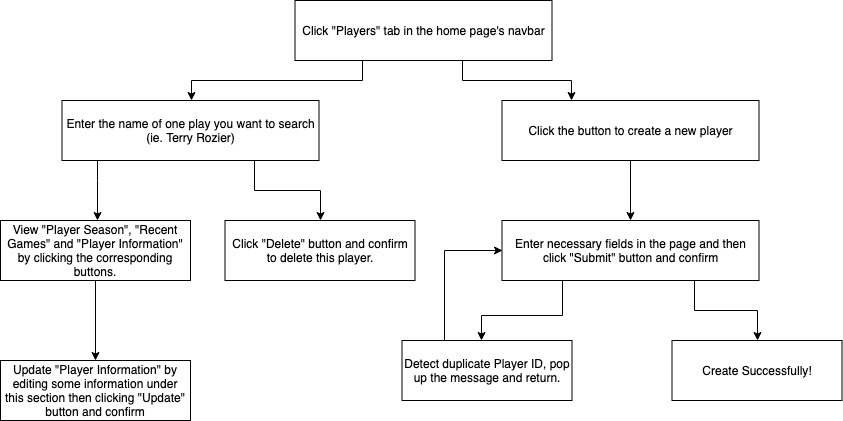

The diagram above was exported from draw.io. Its source (the exported page's mxGraphModel, read from the mxfile embedded in the PNG):
<mxGraphModel dx="1158" dy="766" grid="1" gridSize="10" guides="1" tooltips="1" connect="1" arrows="1" fold="1" page="1" pageScale="1" pageWidth="827" pageHeight="1169" math="0" shadow="0">
  <root>
    <mxCell id="0" />
    <mxCell id="1" parent="0" />
    <mxCell id="IvE7xZb0gmpTU86oTS3k-1" value="" style="edgeStyle=orthogonalEdgeStyle;rounded=0;orthogonalLoop=1;jettySize=auto;html=1;" edge="1" parent="1" source="IvE7xZb0gmpTU86oTS3k-2" target="IvE7xZb0gmpTU86oTS3k-4">
      <mxGeometry relative="1" as="geometry">
        <Array as="points">
          <mxPoint x="371.5" y="130" />
          <mxPoint x="200.5" y="130" />
        </Array>
      </mxGeometry>
    </mxCell>
    <mxCell id="IvE7xZb0gmpTU86oTS3k-10" value="" style="edgeStyle=orthogonalEdgeStyle;rounded=0;orthogonalLoop=1;jettySize=auto;html=1;" edge="1" parent="1" source="IvE7xZb0gmpTU86oTS3k-2" target="IvE7xZb0gmpTU86oTS3k-9">
      <mxGeometry relative="1" as="geometry">
        <Array as="points">
          <mxPoint x="471.5" y="130" />
          <mxPoint x="580.5" y="130" />
        </Array>
      </mxGeometry>
    </mxCell>
    <mxCell id="IvE7xZb0gmpTU86oTS3k-2" value="Click &quot;Players&quot; tab in the home page's navbar" style="rounded=0;whiteSpace=wrap;html=1;" vertex="1" parent="1">
      <mxGeometry x="304.5" y="50" width="257" height="60" as="geometry" />
    </mxCell>
    <mxCell id="IvE7xZb0gmpTU86oTS3k-23" value="" style="edgeStyle=orthogonalEdgeStyle;rounded=0;orthogonalLoop=1;jettySize=auto;html=1;" edge="1" parent="1" source="IvE7xZb0gmpTU86oTS3k-9" target="IvE7xZb0gmpTU86oTS3k-22">
      <mxGeometry relative="1" as="geometry" />
    </mxCell>
    <mxCell id="IvE7xZb0gmpTU86oTS3k-9" value="Click the button to create a new player" style="rounded=0;whiteSpace=wrap;html=1;" vertex="1" parent="1">
      <mxGeometry x="511.5" y="150" width="257" height="60" as="geometry" />
    </mxCell>
    <mxCell id="IvE7xZb0gmpTU86oTS3k-25" value="" style="edgeStyle=orthogonalEdgeStyle;rounded=0;orthogonalLoop=1;jettySize=auto;html=1;" edge="1" parent="1" source="IvE7xZb0gmpTU86oTS3k-22" target="IvE7xZb0gmpTU86oTS3k-24">
      <mxGeometry relative="1" as="geometry">
        <Array as="points">
          <mxPoint x="571.5" y="365" />
          <mxPoint x="490.5" y="365" />
        </Array>
      </mxGeometry>
    </mxCell>
    <mxCell id="IvE7xZb0gmpTU86oTS3k-28" style="edgeStyle=orthogonalEdgeStyle;rounded=0;orthogonalLoop=1;jettySize=auto;html=1;exitX=0.75;exitY=1;exitDx=0;exitDy=0;" edge="1" parent="1" source="IvE7xZb0gmpTU86oTS3k-22" target="IvE7xZb0gmpTU86oTS3k-27">
      <mxGeometry relative="1" as="geometry" />
    </mxCell>
    <mxCell id="IvE7xZb0gmpTU86oTS3k-22" value="Enter necessary fields in the page and then click &quot;Submit&quot; button and confirm" style="rounded=0;whiteSpace=wrap;html=1;" vertex="1" parent="1">
      <mxGeometry x="511.5" y="270" width="257" height="60" as="geometry" />
    </mxCell>
    <mxCell id="IvE7xZb0gmpTU86oTS3k-33" style="edgeStyle=orthogonalEdgeStyle;rounded=0;orthogonalLoop=1;jettySize=auto;html=1;exitX=0.25;exitY=0;exitDx=0;exitDy=0;entryX=0;entryY=0.5;entryDx=0;entryDy=0;" edge="1" parent="1" source="IvE7xZb0gmpTU86oTS3k-24" target="IvE7xZb0gmpTU86oTS3k-22">
      <mxGeometry relative="1" as="geometry" />
    </mxCell>
    <mxCell id="IvE7xZb0gmpTU86oTS3k-24" value="Detect duplicate Player ID, pop up the message and return." style="rounded=0;whiteSpace=wrap;html=1;" vertex="1" parent="1">
      <mxGeometry x="411.5" y="390" width="170" height="60" as="geometry" />
    </mxCell>
    <mxCell id="IvE7xZb0gmpTU86oTS3k-12" value="" style="edgeStyle=orthogonalEdgeStyle;rounded=0;orthogonalLoop=1;jettySize=auto;html=1;" edge="1" parent="1" source="IvE7xZb0gmpTU86oTS3k-4" target="IvE7xZb0gmpTU86oTS3k-11">
      <mxGeometry relative="1" as="geometry">
        <Array as="points">
          <mxPoint x="106.5" y="230" />
          <mxPoint x="106.5" y="230" />
        </Array>
      </mxGeometry>
    </mxCell>
    <mxCell id="IvE7xZb0gmpTU86oTS3k-16" style="edgeStyle=orthogonalEdgeStyle;rounded=0;orthogonalLoop=1;jettySize=auto;html=1;exitX=0.75;exitY=1;exitDx=0;exitDy=0;entryX=0.5;entryY=0;entryDx=0;entryDy=0;" edge="1" parent="1" source="IvE7xZb0gmpTU86oTS3k-4" target="IvE7xZb0gmpTU86oTS3k-15">
      <mxGeometry relative="1" as="geometry" />
    </mxCell>
    <mxCell id="IvE7xZb0gmpTU86oTS3k-4" value="&lt;span&gt;Enter the name of one play you want to search (ie. Terry Rozier)&lt;/span&gt;" style="rounded=0;whiteSpace=wrap;html=1;" vertex="1" parent="1">
      <mxGeometry x="71.5" y="150" width="257" height="60" as="geometry" />
    </mxCell>
    <mxCell id="IvE7xZb0gmpTU86oTS3k-18" value="" style="edgeStyle=orthogonalEdgeStyle;rounded=0;orthogonalLoop=1;jettySize=auto;html=1;" edge="1" parent="1" source="IvE7xZb0gmpTU86oTS3k-11" target="IvE7xZb0gmpTU86oTS3k-17">
      <mxGeometry relative="1" as="geometry" />
    </mxCell>
    <mxCell id="IvE7xZb0gmpTU86oTS3k-11" value="View &quot;Player Season&quot;, &quot;Recent Games&quot; and &quot;Player Information&quot; by clicking the corresponding buttons.&lt;br&gt;" style="rounded=0;whiteSpace=wrap;html=1;" vertex="1" parent="1">
      <mxGeometry x="10" y="270" width="190" height="60" as="geometry" />
    </mxCell>
    <mxCell id="IvE7xZb0gmpTU86oTS3k-17" value="Update &quot;Player Information&quot; by editing some information under this section then clicking &quot;Update&quot; button and confirm&lt;br&gt;" style="rounded=0;whiteSpace=wrap;html=1;" vertex="1" parent="1">
      <mxGeometry x="10" y="410" width="190" height="60" as="geometry" />
    </mxCell>
    <mxCell id="IvE7xZb0gmpTU86oTS3k-15" value="Click &quot;Delete&quot; button and confirm to delete this player." style="rounded=0;whiteSpace=wrap;html=1;" vertex="1" parent="1">
      <mxGeometry x="234.5" y="270" width="190" height="60" as="geometry" />
    </mxCell>
    <mxCell id="IvE7xZb0gmpTU86oTS3k-27" value="Create Successfully!" style="rounded=0;whiteSpace=wrap;html=1;" vertex="1" parent="1">
      <mxGeometry x="681.5" y="390" width="170" height="60" as="geometry" />
    </mxCell>
  </root>
</mxGraphModel>